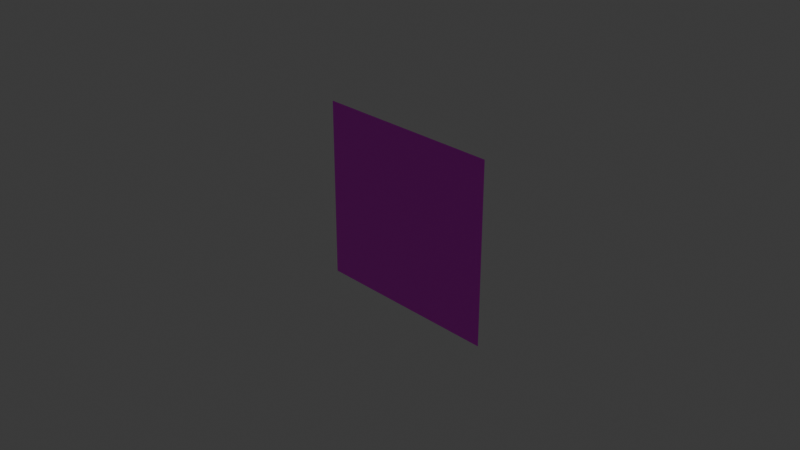 # Source: Tag_LeSavaisTu.blend  (saved by Blender 4.3.34; exported with 4.5.12 LTS)
import bpy
from mathutils import Matrix  # noqa: F401  (used for matrix-valued properties, if any)

bpy.ops.wm.read_factory_settings(use_empty=True)
scene = bpy.context.scene
scene.name = 'Scene'

# ---- collections
col_collection = bpy.data.collections.new('Collection'); scene.collection.children.link(col_collection)

# ---- images (referenced by path relative to the original .blend; pixels are not part of the script)
import os
ASSET_DIR = os.environ.get("B2B_ASSET_DIR", "")  # directory of the original .blend (textures are referenced by path, not embedded)
HERE = os.path.dirname(os.path.abspath(__file__))  # packed textures are extracted next to this script under _unpacked/

def load_image(name, relpath, width, height, colorspace="sRGB"):
    """Load a texture the original file referenced (path relative to the .blend, or extracted next to this script)."""
    p = next((c for c in (os.path.join(HERE, relpath), os.path.join(ASSET_DIR, relpath)) if relpath and os.path.exists(c)), "")
    if p:
        img = bpy.data.images.load(p, check_existing=True)
        img.name = name
    else:  # same state as the original file: an image datablock whose file is absent (Cycles renders it pink)
        img = bpy.data.images.new(name, width, height)
        img.source = "FILE"
        img.filepath = "//" + (relpath or name)
    img.colorspace_settings.name = colorspace
    return img
img_tag_lesavaistu_png = load_image('Tag_LeSavaisTu.png', 'Tag_LeSavaisTu.png', 1024, 1024, 'sRGB')

# ---- materials (node trees are filled in below, after node groups)
mat_material_001 = bpy.data.materials.new('Material.001')

# ---- material node trees
mat_material_001.use_nodes = True; mat_material_001.node_tree.nodes.clear()
_N = mat_material_001.node_tree.nodes; _L = mat_material_001.node_tree.links
n0 = _N.new('ShaderNodeBsdfPrincipled'); n0.name = 'Principled BSDF'; n0.location = (10, 300)
n1 = _N.new('ShaderNodeOutputMaterial'); n1.name = 'Material Output'; n1.location = (300, 300)
n2 = _N.new('ShaderNodeTexImage'); n2.name = 'Image Texture'; n2.location = (-280, 271)
n2.image = img_tag_lesavaistu_png
_L.new(n0.outputs[0], n1.inputs[0])
_L.new(n2.outputs[0], n0.inputs[0])
n1.is_active_output = True

# ---- world
world_world = bpy.data.worlds.new('World'); scene.world = world_world
world_world.use_nodes = True; world_world.node_tree.nodes.clear()
_N = world_world.node_tree.nodes; _L = world_world.node_tree.links
n0 = _N.new('ShaderNodeOutputWorld'); n0.name = 'World Output'; n0.location = (300, 300)
n1 = _N.new('ShaderNodeBackground'); n1.name = 'Background'; n1.location = (10, 300)
n1.inputs[0].default_value = (0.05088, 0.05088, 0.05088, 1.0)
_L.new(n1.outputs[0], n0.inputs[0])
n0.is_active_output = True
world_world.color = (0.05088, 0.05088, 0.05088)
world_world.sun_shadow_jitter_overblur = 0.0

# ---- cameras
cam_camera = bpy.data.cameras.new('Camera')
cam_camera.clip_end = 100.0
cam_camera.ortho_scale = 7.314

# ---- lights
light_light = bpy.data.lights.new('Light', 'POINT')
light_light.energy = 1000.0
light_light.shadow_soft_size = 0.1

# ---- meshes
me_plane = bpy.data.meshes.new('Plane')
me_plane.from_pydata([(-1.0, -1.0, 0.0), (1.132, -1.0, 0.0), (-1.0, 1.0, 0.0), (1.132, 1.0, 0.0)], [], [(0, 1, 3, 2)])
_uv = me_plane.uv_layers.new(name='UVMap')
_uv.uv.foreach_set('vector', [0.7636, 0.03892, 0.1734, 0.03892, 0.1734, 0.9805, 0.7636, 0.9805])
me_plane.materials.append(mat_material_001)
me_plane.update()

# ---- objects
ob_light = bpy.data.objects.new('Light', light_light)
ob_camera = bpy.data.objects.new('Camera', cam_camera)
ob_plane = bpy.data.objects.new('Plane', me_plane)

# ---- transforms, parenting, visibility, modifiers, constraints
ob_light.location = (4.076, 1.005, 5.904)
ob_light.rotation_euler = (0.6503, 0.05522, 1.866)
ob_light.lock_rotations_4d = False
ob_light.empty_display_type = 'ARROWS'
ob_light.color = (0.0, 0.0, 0.0, 0.0)
ob_light.lineart.crease_threshold = 0.0
ob_camera.location = (7.359, -6.926, 4.958)
ob_camera.rotation_euler = (1.109, 0.0, 0.8149)
ob_camera.lock_rotations_4d = False
ob_camera.empty_display_type = 'ARROWS'
ob_camera.color = (0.0, 0.0, 0.0, 0.0)
ob_camera.display_type = 'WIRE'
ob_camera.lineart.crease_threshold = 0.0
ob_plane.location = (0.0, 0.0, 0.0)
ob_plane.rotation_euler = (1.571, 0.0, 0.0)

# ---- collection membership
col_collection.objects.link(ob_light)
col_collection.objects.link(ob_camera)
col_collection.objects.link(ob_plane)

# ---- scene / render settings (as saved in the file)
scene.camera = ob_camera
scene.frame_start = 1; scene.frame_end = 250; scene.frame_set(221)
scene.render.engine = 'BLENDER_EEVEE_NEXT'
bpy.context.view_layer.update()

